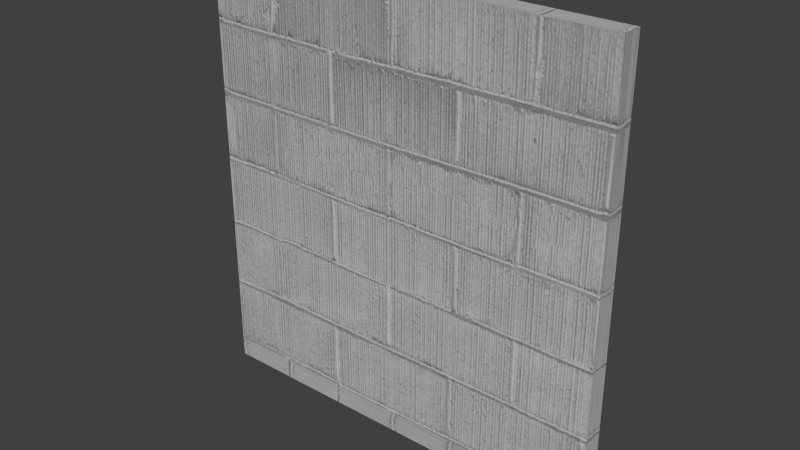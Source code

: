# Source: Wall.blend  (saved by Blender 2.78.0; exported with 4.5.12 LTS)
import bpy
from mathutils import Matrix  # noqa: F401  (used for matrix-valued properties, if any)

bpy.ops.wm.read_factory_settings(use_empty=True)
scene = bpy.context.scene
scene.name = 'Scene'

# ---- collections
col_collection_1 = bpy.data.collections.new('Collection 1'); scene.collection.children.link(col_collection_1)

# ---- images (referenced by path relative to the original .blend; pixels are not part of the script)
import os
ASSET_DIR = os.environ.get("B2B_ASSET_DIR", "")  # directory of the original .blend (textures are referenced by path, not embedded)
HERE = os.path.dirname(os.path.abspath(__file__))  # packed textures are extracted next to this script under _unpacked/

def load_image(name, relpath, width, height, colorspace="sRGB"):
    """Load a texture the original file referenced (path relative to the .blend, or extracted next to this script)."""
    p = next((c for c in (os.path.join(HERE, relpath), os.path.join(ASSET_DIR, relpath)) if relpath and os.path.exists(c)), "")
    if p:
        img = bpy.data.images.load(p, check_existing=True)
        img.name = name
    else:  # same state as the original file: an image datablock whose file is absent (Cycles renders it pink)
        img = bpy.data.images.new(name, width, height)
        img.source = "FILE"
        img.filepath = "//" + (relpath or name)
    img.colorspace_settings.name = colorspace
    return img
img_cinder_block_pxr128_bmp_tif = load_image('Cinder_block_pxr128_bmp.tif', '_unpacked/Cinder_block_pxr128_bmp.5d7294ba.tif', 1024, 1024, 'sRGB')

# ---- materials (node trees are filled in below, after node groups)
mat_material = bpy.data.materials.new('Material')
mat_material.alpha_threshold = 0.0
mat_material.roughness = 0.5

# ---- material node trees
mat_material.use_nodes = True; mat_material.node_tree.nodes.clear()
_N = mat_material.node_tree.nodes; _L = mat_material.node_tree.links
n0 = _N.new('ShaderNodeOutputMaterial'); n0.name = 'Material Output'; n0.location = (300, 300)
n1 = _N.new('ShaderNodeBsdfDiffuse'); n1.name = 'Diffuse BSDF'; n1.location = (10, 300)
n2 = _N.new('ShaderNodeTexImage'); n2.name = 'Image Texture'; n2.location = (-180, 300)
n2.width = 140
n2.image = img_cinder_block_pxr128_bmp_tif
_L.new(n1.outputs[0], n0.inputs[0])
_L.new(n2.outputs[0], n1.inputs[0])
n0.is_active_output = True

# ---- world
world_world = bpy.data.worlds.new('World'); scene.world = world_world
world_world.color = (0.05088, 0.05088, 0.05088)
world_world.use_sun_shadow = False
world_world.sun_shadow_jitter_overblur = 0.0
world_world.cycles.sampling_method = 'NONE'
world_world.cycles.sample_map_resolution = 256

# ---- meshes
me_lod_a_wall = bpy.data.meshes.new('LOD_A_Wall')
me_lod_a_wall.from_pydata([(0.0, 0.0, 0.0), (4.0, 0.0, 0.0), (4.0, 0.0, 4.0), (0.0, 0.0, 4.0), (0.0, 0.0, 0.0), (0.0, 0.0, -0.2), (4.0, 0.0, -0.2), (4.0, -0.2, 0.0), (4.0, -0.2, 4.0), (0.0, -0.2, 4.0), (0.0, -0.2, 0.0), (0.0, -0.2, -0.2), (4.0, -0.2, -0.2)], [(0, 5)], [(6, 5, 4, 1), (2, 1, 4, 3), (12, 7, 10, 11), (8, 9, 10, 7), (3, 9, 8, 2), (1, 7, 12, 6), (6, 12, 11, 5), (4, 10, 9, 3), (2, 8, 7, 1), (5, 11, 10, 4)])
_uv = me_lod_a_wall.uv_layers.new(name='UVMap')
_uv.uv.foreach_set('vector', [0.0, 0.0, 1.0, 0.0, 1.0, 1.0, 0.0, 1.0, 1.0, -5.96e-08, 1.0, 1.0, 0.0, 1.0, -5.96e-08, 0.0, 0.0, 0.0, 1.0, 0.0, 1.0, 1.0, 0.0, 1.0, 0.0, 0.0, 1.0, 0.0, 1.0, 1.0, 0.0, 1.0, 0.0, 0.0, 1.0, 0.0, 1.0, 1.0, 0.0, 1.0, 0.0, 0.0, 1.0, 0.0, 1.0, 1.0, 0.0, 1.0, 0.0, 0.0, 1.0, 0.0, 1.0, 1.0, 0.0, 1.0, 0.0, 0.0, 1.0, 0.0, 1.0, 1.0, 0.0, 1.0, 0.0, 0.0, 1.0, 0.0, 1.0, 1.0, 0.0, 1.0, 0.0, 0.0, 1.0, 0.0, 1.0, 1.0, 0.0, 1.0])
me_lod_a_wall.materials.append(mat_material)
me_lod_a_wall.use_remesh_preserve_volume = False
me_lod_a_wall.use_remesh_preserve_attributes = False
me_lod_a_wall.use_mirror_vertex_groups = False
me_lod_a_wall.update()

# ---- objects
ob_lod_a_wall = bpy.data.objects.new('LOD_A_Wall', me_lod_a_wall)

# ---- transforms, parenting, visibility, modifiers, constraints
ob_lod_a_wall.location = (0.0, 0.0, 0.0)
ob_lod_a_wall.lineart.crease_threshold = 0.0

# ---- collection membership
col_collection_1.objects.link(ob_lod_a_wall)

# ---- scene / render settings (as saved in the file)
scene.frame_start = 1; scene.frame_end = 250; scene.frame_set(1)
scene.render.engine = 'CYCLES'
scene.render.resolution_percentage = 50
scene.render.dither_intensity = 0.0
scene.cycles.use_denoising = False
scene.cycles.samples = 10
scene.cycles.sampling_pattern = 'TABULATED_SOBOL'
scene.cycles.light_sampling_threshold = 0.0
scene.cycles.use_adaptive_sampling = False
scene.cycles.use_light_tree = False
scene.cycles.blur_glossy = 0.0
scene.cycles.pixel_filter_type = 'GAUSSIAN'
scene.cycles.sample_clamp_indirect = 0.0
scene.view_settings.view_transform = 'Standard'
bpy.context.view_layer.update()

# ---- added for rendering (the .blend has no active camera and no usable light): camera, sun
cam_auto = bpy.data.cameras.new('AutoCamera')
cam_auto.lens = 50.0
cam_auto.sensor_width = 36.0
cam_auto.clip_end = 1000.0
ob_auto_camera = bpy.data.objects.new('AutoCamera', cam_auto)
scene.collection.objects.link(ob_auto_camera)
ob_auto_camera.location = (7.36949, -6.54339, 6.19559)
ob_auto_camera.rotation_euler = (1.09748, -7.21219e-08, 0.694738)
scene.camera = ob_auto_camera
light_auto_sun = bpy.data.lights.new('AutoSun', 'SUN')
light_auto_sun.energy = 3.0
light_auto_sun.angle = 0.0523599
ob_auto_sun = bpy.data.objects.new('AutoSun', light_auto_sun)
scene.collection.objects.link(ob_auto_sun)
ob_auto_sun.rotation_euler = (0.872665, 0.174533, 0.523599)
bpy.context.view_layer.update()
